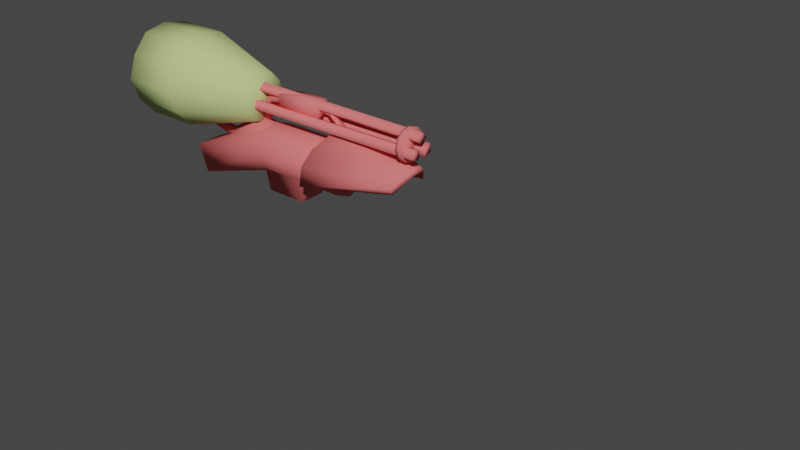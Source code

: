 # Source: h_needle_rifle.blend  (saved by Blender 3.3.6; exported with 4.5.12 LTS)
import bpy
from mathutils import Matrix  # noqa: F401  (used for matrix-valued properties, if any)

bpy.ops.wm.read_factory_settings(use_empty=True)
scene = bpy.context.scene
scene.name = 'Scene'

# ---- collections
col_collection = bpy.data.collections.new('Collection'); scene.collection.children.link(col_collection)

# ---- materials (node trees are filled in below, after node groups)
mat_material__9 = bpy.data.materials.new('material #9')
mat_material__9.use_transparent_shadow = False
mat_material__9.diffuse_color = (0.7929, 0.1735, 0.1716, 1.0)
mat_none = bpy.data.materials.new('<none>')
mat_none.use_transparent_shadow = False
mat_none.diffuse_color = (0.5279, 0.6447, 0.2528, 1.0)

# ---- material node trees

# ---- world
world_world = bpy.data.worlds.new('World'); scene.world = world_world
world_world.use_nodes = True; world_world.node_tree.nodes.clear()
_N = world_world.node_tree.nodes; _L = world_world.node_tree.links
n0 = _N.new('ShaderNodeOutputWorld'); n0.name = 'World Output'; n0.location = (300, 300)
n1 = _N.new('ShaderNodeBackground'); n1.name = 'Background'; n1.location = (10, 300)
n1.inputs[0].default_value = (0.05088, 0.05088, 0.05088, 1.0)
_L.new(n1.outputs[0], n0.inputs[0])
n0.is_active_output = True
world_world.color = (0.05088, 0.05088, 0.05088)
world_world.use_sun_shadow = False
world_world.sun_shadow_jitter_overblur = 0.0

# ---- meshes
me_gun__superhigh = bpy.data.meshes.new('gun  superhigh')
me_gun__superhigh.from_pydata([(0.3403, -0.625, 2.848), (-0.7272, -0.625, 1.868), (1.729, -0.625, 2.287), (-0.4087, -0.625, 1.089), (-0.7272, 0.625, 1.868), (0.3403, 0.625, 2.848), (1.729, 0.625, 2.287), (-0.4087, 0.625, 1.089), (-0.864, -0.625, -2.779), (-1.709, -0.625, -2.361), (-1.709, 0.625, -2.361), (-0.864, 0.625, -2.779), (-1.729, -0.625, -0.8321), (-1.729, 0.625, -0.8321), (0.2773, -0.625, -2.848), (1.452, -0.625, 0.2373), (0.2773, 0.625, -2.848), (1.452, 0.625, 0.2373), (5.673, 1.35, -3.363), (5.673, 0.9546, -2.17), (8.74, 0.7955, -2.493), (8.74, -1e-06, -2.164), (5.673, 0.0, -1.676), (8.74, -0.7955, -2.493), (5.673, -0.9546, -2.17), (2.574, 1e-06, -3.492), (5.673, -1.35, -3.363), (1.768, -0.5477, -4.666), (1.768, 0.5477, -4.666), (-0.4074, -1.289, -8.327), (-0.4074, 1.289, -8.327), (7.497, 0.0, -6.341), (-1.322, 1.289, -5.837), (-1.322, -1.289, -5.837), (7.497, 0.0, -1.841), (7.497, -2.25, -4.091), (15.8, -1.591, -5.682), (15.8, -2.25, -4.091), (7.497, -1.591, -5.682), (15.8, -1e-06, -6.341), (15.8, 1.591, -5.682), (7.497, 1.591, -5.682), (15.8, 2.25, -4.091), (7.497, 2.25, -4.091), (15.8, 1.591, -2.5), (7.497, 1.591, -2.5), (15.8, -1e-06, -1.841), (15.8, -1.591, -2.5), (7.497, -1.591, -2.5), (16.13, -3e-06, -4.091), (13.23, 3.266, -5.068), (13.21, 2.945, -3.427), (21.84, 2.062, -3.128), (21.94, 1.905, -3.658), (13.65, 2.062, -2.049), (20.95, 1.443, -1.822), (14.55, 0.425, -0.8324), (16.95, 0.425, -0.8324), (13.23, -3.266, -5.068), (21.94, -1.905, -3.658), (21.84, -2.062, -3.128), (13.21, -2.945, -3.427), (20.95, -1.443, -1.822), (13.65, -2.062, -2.049), (16.95, -0.425, -0.8324), (14.55, -0.425, -0.8324), (22.86, -0.5, -2.29), (22.85, 0.5, -1.867), (22.85, -0.5, -1.867), (20.87, 0.0, -1.36), (22.86, 0.5, -2.29), (2.708, 1e-06, -3.55), (2.517, 0.3125, -4.532), (-0.3766, 0.3125, -3.843), (0.4242, -1e-06, -3.389), (-0.3766, -0.3125, -3.843), (2.517, -0.3125, -4.532), (-1.338, 0.3125, -2.344), (-0.3799, -1e-06, -2.34), (-1.338, -0.3125, -2.344), (11.83, -1.613, -7.503), (13.07, -1.613, -3.936), (7.126, -1.613, -3.936), (8.072, -1.613, -7.503), (11.83, 0.81, -7.503), (8.072, 0.81, -7.503), (7.126, 0.81, -3.936), (13.07, 0.81, -3.936), (11.7, 1e-06, 0.2004), (11.88, 0.3125, 1.184), (14.25, 0.3125, 0.5847), (13.46, -1e-06, 0.1242), (14.25, -0.3125, 0.5847), (11.88, -0.3125, 1.184), (15.76, 0.3125, -0.9703), (14.8, -1e-06, -0.9829), (15.76, -0.3125, -0.9703), (8.512, -0.625, 0.2704), (8.633, -0.625, 1.051), (8.633, 0.625, 1.051), (8.512, 0.625, 0.2704), (10.82, -0.625, 1.304), (10.82, 0.625, 1.304), (12.94, -0.625, 1.314), (12.94, 0.625, 1.314), (8.819, -0.625, -0.4648), (11.03, -0.625, -0.5459), (12.96, -0.625, -0.06464), (8.819, 0.625, -0.4648), (11.03, 0.625, -0.5459), (12.96, 0.625, -0.06464), (10.95, -1e-06, 0.05086), (10.89, -0.3125, 1.041), (6.801, -0.3125, 0.279), (7.385, 1e-06, -0.3016), (6.801, 0.3125, 0.279), (10.89, 0.3125, 1.041), (5.969, -0.3125, -2.046), (6.891, 1e-06, -2.394), (5.969, 0.3125, -2.046)], [], [(0, 1, 3), (3, 2, 0), (4, 5, 6), (6, 7, 4), (8, 9, 10), (10, 11, 8), (9, 12, 13), (13, 10, 9), (12, 3, 7), (7, 13, 12), (0, 2, 6), (6, 5, 0), (3, 1, 4), (4, 7, 3), (9, 8, 14), (14, 12, 9), (12, 14, 15), (15, 3, 12), (2, 3, 15), (11, 10, 13), (13, 16, 11), (16, 13, 7), (7, 17, 16), (7, 6, 17), (14, 16, 17), (17, 15, 14), (6, 2, 15), (6, 15, 17), (0, 5, 4), (4, 1, 0), (16, 14, 8), (8, 11, 16), (18, 19, 20), (19, 21, 20), (19, 22, 21), (22, 23, 21), (22, 24, 23), (25, 22, 19), (25, 24, 22), (26, 24, 27), (25, 19, 28), (19, 18, 28), (24, 25, 27), (28, 27, 25), (24, 26, 23), (29, 30, 31), (32, 33, 34), (35, 38, 36), (36, 37, 35), (38, 31, 39), (39, 36, 38), (31, 41, 40), (40, 39, 31), (41, 43, 42), (42, 40, 41), (43, 45, 44), (44, 42, 43), (45, 34, 46), (46, 44, 45), (34, 48, 47), (47, 46, 34), (48, 35, 37), (37, 47, 48), (37, 36, 49), (36, 39, 49), (39, 40, 49), (40, 42, 49), (42, 44, 49), (44, 46, 49), (46, 47, 49), (47, 37, 49), (29, 31, 38), (30, 41, 31), (43, 41, 30), (32, 34, 45), (33, 48, 34), (35, 48, 33), (32, 45, 43), (32, 43, 30), (35, 33, 29), (38, 35, 29), (33, 32, 30), (30, 29, 33), (50, 51, 52), (52, 53, 50), (51, 54, 55), (55, 52, 51), (54, 56, 57), (57, 55, 54), (58, 59, 60), (60, 61, 58), (61, 60, 62), (62, 63, 61), (63, 62, 64), (64, 65, 63), (50, 66, 58), (59, 58, 66), (67, 68, 66), (60, 66, 68), (55, 69, 67), (62, 68, 69), (55, 57, 69), (64, 69, 57), (57, 56, 65), (65, 64, 57), (56, 54, 63), (63, 65, 56), (54, 51, 61), (61, 63, 54), (51, 50, 58), (58, 61, 51), (52, 55, 67), (64, 62, 69), (53, 52, 70), (62, 60, 68), (50, 70, 66), (66, 60, 59), (52, 67, 70), (67, 69, 68), (70, 67, 66), (50, 53, 70), (71, 72, 73), (73, 74, 71), (71, 74, 75), (75, 76, 71), (73, 72, 76), (76, 75, 73), (74, 73, 77), (77, 78, 74), (75, 74, 78), (78, 79, 75), (73, 75, 79), (79, 77, 73), (80, 81, 82), (82, 83, 80), (84, 85, 86), (86, 87, 84), (80, 83, 85), (85, 84, 80), (83, 82, 86), (86, 85, 83), (81, 80, 84), (84, 87, 81), (88, 89, 90), (90, 91, 88), (88, 91, 92), (92, 93, 88), (90, 89, 93), (93, 92, 90), (91, 90, 94), (94, 95, 91), (92, 91, 95), (95, 96, 92), (90, 92, 96), (96, 94, 90), (97, 98, 99), (99, 100, 97), (98, 101, 102), (102, 99, 98), (101, 103, 104), (104, 102, 101), (98, 97, 105), (105, 101, 98), (101, 106, 107), (107, 103, 101), (101, 105, 106), (100, 99, 102), (102, 108, 100), (108, 102, 104), (104, 109, 108), (104, 110, 109), (105, 108, 109), (109, 106, 105), (110, 107, 106), (110, 106, 109), (108, 105, 97), (97, 100, 108), (104, 103, 107), (107, 110, 104), (111, 112, 113), (113, 114, 111), (111, 114, 115), (115, 116, 111), (113, 112, 116), (116, 115, 113), (114, 113, 117), (117, 118, 114), (115, 114, 118), (118, 119, 115), (113, 115, 119), (119, 117, 113)])
me_gun__superhigh.polygons.foreach_set('use_smooth', [True] * 191)
_uv = me_gun__superhigh.uv_layers.new(name='UVMap_0')
_uv.uv.foreach_set('vector', [0.0, 0.0, 0.0, 0.0, 0.0, 0.0, 0.0, 0.0, 0.0, 0.0, 0.0, 0.0, 0.0, 0.0, 0.0, 0.0, 0.0, 0.0, 0.0, 0.0, 0.0, 0.0, 0.0, 0.0, 0.0, 0.0, 0.0, 0.0, 0.0, 0.0, 0.0, 0.0, 0.0, 0.0, 0.0, 0.0, 0.0, 0.0, 0.0, 0.0, 0.0, 0.0, 0.0, 0.0, 0.0, 0.0, 0.0, 0.0, 0.0, 0.0, 0.0, 0.0, 0.0, 0.0, 0.0, 0.0, 0.0, 0.0, 0.0, 0.0, 0.0, 0.0, 0.0, 0.0, 0.0, 0.0, 0.0, 0.0, 0.0, 0.0, 0.0, 0.0, 0.0, 0.0, 0.0, 0.0, 0.0, 0.0, 0.0, 0.0, 0.0, 0.0, 0.0, 0.0, 0.0, 0.0, 0.0, 0.0, 0.0, 0.0, 0.0, 0.0, 0.0, 0.0, 0.0, 0.0, 0.0, 0.0, 0.0, 0.0, 0.0, 0.0, 0.0, 0.0, 0.0, 0.0, 0.0, 0.0, 0.0, 0.0, 0.0, 0.0, 0.0, 0.0, 0.0, 0.0, 0.0, 0.0, 0.0, 0.0, 0.0, 0.0, 0.0, 0.0, 0.0, 0.0, 0.0, 0.0, 0.0, 0.0, 0.0, 0.0, 0.0, 0.0, 0.0, 0.0, 0.0, 0.0, 0.0, 0.0, 0.0, 0.0, 0.0, 0.0, 0.0, 0.0, 0.0, 0.0, 0.0, 0.0, 0.0, 0.0, 0.0, 0.0, 0.0, 0.0, 0.0, 0.0, 0.0, 0.0, 0.0, 0.0, 0.0, 0.0, 0.0, 0.0, 0.0, 0.0, 0.0, 0.0, 0.0, 0.0, 0.0, 0.0, 0.0, 0.0, 0.0, 0.0, 0.0, 0.0, 0.0, 0.0, 0.0, 0.0, 0.0, 0.0, 0.0, 0.0, 0.0, 0.0, 0.0, 0.0, 0.0, 0.0, 0.0, 0.0, 0.0, 0.0, 0.0, 0.0, 0.0, 0.0, 0.0, 0.0, 0.0, 0.0, 0.0, 0.0, 0.0, 0.0, 0.0, 0.0, 0.0, 0.0, 0.0, 0.0, 0.0, 0.0, 0.0, 0.0, 0.0, 0.0, 0.0, 0.0, 0.0, 0.0, 0.0, 0.0, 0.0, 0.0, 0.0, 0.0, 0.0, 0.0, 0.0, 0.0, 0.0, 0.0, 0.0, 0.0, 0.0, 0.0, 0.0, 0.0, 0.0, 0.0, 0.0, 0.0, 0.0, 0.0, 0.0, 0.0, 0.0, 0.0, 0.0, 0.0, 0.0, 0.0, 0.0, 0.0, 0.0, 0.0, 0.0, 0.0, 0.0, 0.0, 0.0, 0.0, 0.0, 0.0, 0.0, 0.0, 0.0, 0.0, 0.0, 0.0, 0.0, 0.0, 0.0, 0.0, 0.0, 0.0, 0.0, 0.0, 0.0, 0.0, 0.0, 0.0, 0.0, 0.0, 0.0, 0.0, 0.0, 0.0, 0.0, 0.0, 0.0, 0.0, 0.0, 0.0, 0.0, 0.0, 0.0, 0.0, 0.0, 0.0, 0.0, 0.0, 0.0, 0.0, 0.0, 0.0, 0.0, 0.0, 0.0, 0.0, 0.0, 0.0, 0.0, 0.0, 0.0, 0.0, 0.0, 0.0, 0.0, 0.0, 0.0, 0.0, 0.0, 0.0, 0.0, 0.0, 0.0, 0.0, 0.0, 0.0, 0.0, 0.0, 0.0, 0.0, 0.0, 0.0, 0.0, 0.0, 0.0, 0.0, 0.0, 0.0, 0.0, 0.0, 0.0, 0.0, 0.0, 0.0, 0.0, 0.0, 0.0, 0.0, 0.0, 0.0, 0.0, 0.0, 0.0, 0.0, 0.0, 0.0, 0.0, 0.0, 0.0, 0.0, 0.0, 0.0, 0.0, 0.0, 0.0, 0.0, 0.0, 0.0, 0.0, 0.0, 0.0, 0.0, 0.0, 0.0, 0.0, 0.0, 0.0, 0.0, 0.0, 0.0, 0.0, 0.0, 0.0, 0.0, 0.0, 0.0, 0.0, 0.0, 0.0, 0.0, 0.0, 0.0, 0.0, 0.0, 0.0, 0.0, 0.0, 0.0, 0.0, 0.0, 0.0, 0.0, 0.0, 0.0, 0.0, 0.0, 0.0, 0.0, 0.0, 0.0, 0.0, 0.0, 0.0, 0.0, 0.0, 0.0, 0.0, 0.0, 0.0, 0.0, 0.0, 0.0, 0.0, 0.0, 0.0, 0.0, 0.0, 0.0, 0.0, 0.0, 0.0, 0.0, 0.0, 0.0, 0.0, 0.0, 0.0, 0.0, 0.0, 0.0, 0.0, 0.0, 0.0, 0.0, 0.0, 0.0, 0.0, 0.0, 0.0, 0.0, 0.0, 0.0, 0.0, 0.0, 0.0, 0.0, 0.0, 0.0, 0.0, 0.0, 0.0, 0.0, 0.0, 0.0, 0.0, 0.0, 0.0, 0.0, 0.0, 0.0, 0.0, 0.0, 0.0, 0.0, 0.0, 0.0, 0.0, 0.0, 0.0, 0.0, 0.0, 0.0, 0.0, 0.0, 0.0, 0.0, 0.0, 0.0, 0.0, 0.0, 0.0, 0.0, 0.0, 0.0, 0.0, 0.0, 0.0, 0.0, 0.0, 0.0, 0.0, 0.0, 0.0, 0.0, 0.0, 0.0, 0.0, 0.0, 0.0, 0.0, 0.0, 0.0, 0.0, 0.0, 0.0, 0.0, 0.0, 0.0, 0.0, 0.0, 0.0, 0.0, 0.0, 0.0, 0.0, 0.0, 0.0, 0.0, 0.0, 0.0, 0.0, 0.0, 0.0, 0.0, 0.0, 0.0, 0.0, 0.0, 0.0, 0.0, 0.0, 0.0, 0.0, 0.0, 0.0, 0.0, 0.0, 0.0, 0.0, 0.0, 0.0, 0.0, 0.0, 0.0, 0.0, 0.0, 0.0, 0.0, 0.0, 0.0, 0.0, 0.0, 0.0, 0.0, 0.0, 0.0, 0.0, 0.0, 0.0, 0.0, 0.0, 0.0, 0.0, 0.0, 0.0, 0.0, 0.0, 0.0, 0.0, 0.0, 0.0, 0.0, 0.0, 0.0, 0.0, 0.0, 0.0, 0.0, 0.0, 0.0, 0.0, 0.0, 0.0, 0.0, 0.0, 0.0, 0.0, 0.0, 0.0, 0.0, 0.0, 0.0, 0.0, 0.0, 0.0, 0.0, 0.0, 0.0, 0.0, 0.0, 0.0, 0.0, 0.0, 0.0, 0.0, 0.0, 0.0, 0.0, 0.0, 0.0, 0.0, 0.0, 0.0, 0.0, 0.0, 0.0, 0.0, 0.0, 0.0, 0.0, 0.0, 0.0, 0.0, 0.0, 0.0, 0.0, 0.0, 0.0, 0.0, 0.0, 0.0, 0.0, 0.0, 0.0, 0.0, 0.0, 0.0, 0.0, 0.0, 0.0, 0.0, 0.0, 0.0, 0.0, 0.0, 0.0, 0.0, 0.0, 0.0, 0.0, 0.0, 0.0, 0.0, 0.0, 0.0, 0.0, 0.0, 0.0, 0.0, 0.0, 0.0, 0.0, 0.0, 0.0, 0.0, 0.0, 0.0, 0.0, 0.0, 0.0, 0.0, 0.0, 0.0, 0.0, 0.0, 0.0, 0.0, 0.0, 0.0, 0.0, 0.0, 0.0, 0.0, 0.0, 0.0, 0.0, 0.0, 0.0, 0.0, 0.0, 0.0, 0.0, 0.0, 0.0, 0.0, 0.0, 0.0, 0.0, 0.0, 0.0, 0.0, 0.0, 0.0, 0.0, 0.0, 0.0, 0.0, 0.0, 0.0, 0.0, 0.0, 0.0, 0.0, 0.0, 0.0, 0.0, 0.0, 0.0, 0.0, 0.0, 0.0, 0.0, 0.0, 0.0, 0.0, 0.0, 0.0, 0.0, 0.0, 0.0, 0.0, 0.0, 0.0, 0.0, 0.0, 0.0, 0.0, 0.0, 0.0, 0.0, 0.0, 0.0, 0.0, 0.0, 0.0, 0.0, 0.0, 0.0, 0.0, 0.0, 0.0, 0.0, 0.0, 0.0, 0.0, 0.0, 0.0, 0.0, 0.0, 0.0, 0.0, 0.0, 0.0, 0.0, 0.0, 0.0, 0.0, 0.0, 0.0, 0.0, 0.0, 0.0, 0.0, 0.0, 0.0, 0.0, 0.0, 0.0, 0.0, 0.0, 0.0, 0.0, 0.0, 0.0, 0.0, 0.0, 0.0, 0.0, 0.0, 0.0, 0.0, 0.0, 0.0, 0.0, 0.0, 0.0, 0.0, 0.0, 0.0, 0.0, 0.0, 0.0, 0.0, 0.0, 0.0, 0.0, 0.0, 0.0, 0.0, 0.0, 0.0, 0.0, 0.0, 0.0, 0.0, 0.0, 0.0, 0.0, 0.0, 0.0, 0.0, 0.0, 0.0, 0.0, 0.0, 0.0, 0.0, 0.0, 0.0, 0.0, 0.0, 0.0, 0.0, 0.0, 0.0, 0.0, 0.0, 0.0, 0.0, 0.0, 0.0, 0.0, 0.0, 0.0, 0.0, 0.0, 0.0, 0.0, 0.0, 0.0, 0.0, 0.0, 0.0, 0.0, 0.0, 0.0, 0.0, 0.0, 0.0, 0.0, 0.0, 0.0, 0.0, 0.0, 0.0, 0.0, 0.0, 0.0, 0.0, 0.0, 0.0, 0.0, 0.0, 0.0, 0.0, 0.0, 0.0, 0.0, 0.0, 0.0, 0.0, 0.0, 0.0, 0.0, 0.0, 0.0, 0.0, 0.0, 0.0, 0.0, 0.0, 0.0, 0.0, 0.0, 0.0, 0.0, 0.0, 0.0, 0.0, 0.0, 0.0, 0.0, 0.0, 0.0, 0.0, 0.0, 0.0, 0.0, 0.0, 0.0, 0.0, 0.0, 0.0, 0.0, 0.0, 0.0, 0.0, 0.0, 0.0, 0.0, 0.0, 0.0, 0.0, 0.0, 0.0, 0.0, 0.0, 0.0, 0.0, 0.0, 0.0, 0.0, 0.0, 0.0, 0.0, 0.0, 0.0, 0.0, 0.0, 0.0, 0.0, 0.0, 0.0, 0.0, 0.0, 0.0, 0.0, 0.0, 0.0, 0.0, 0.0, 0.0, 0.0, 0.0, 0.0, 0.0, 0.0, 0.0, 0.0, 0.0, 0.0, 0.0, 0.0, 0.0, 0.0, 0.0, 0.0, 0.0, 0.0, 0.0, 0.0, 0.0, 0.0, 0.0, 0.0, 0.0, 0.0, 0.0, 0.0, 0.0, 0.0, 0.0, 0.0, 0.0, 0.0, 0.0, 0.0, 0.0, 0.0, 0.0, 0.0, 0.0, 0.0, 0.0, 0.0, 0.0, 0.0, 0.0, 0.0, 0.0, 0.0, 0.0, 0.0, 0.0, 0.0, 0.0, 0.0, 0.0, 0.0, 0.0, 0.0, 0.0, 0.0, 0.0, 0.0, 0.0, 0.0, 0.0, 0.0, 0.0, 0.0, 0.0, 0.0, 0.0, 0.0, 0.0, 0.0, 0.0, 0.0, 0.0, 0.0, 0.0, 0.0, 0.0, 0.0, 0.0, 0.0, 0.0, 0.0, 0.0, 0.0, 0.0, 0.0, 0.0, 0.0, 0.0, 0.0, 0.0, 0.0, 0.0, 0.0, 0.0, 0.0, 0.0, 0.0, 0.0, 0.0, 0.0, 0.0, 0.0, 0.0, 0.0, 0.0, 0.0, 0.0, 0.0, 0.0, 0.0, 0.0, 0.0, 0.0, 0.0, 0.0, 0.0, 0.0, 0.0, 0.0, 0.0, 0.0, 0.0, 0.0, 0.0, 0.0, 0.0, 0.0, 0.0, 0.0, 0.0, 0.0, 0.0, 0.0, 0.0, 0.0, 0.0, 0.0, 0.0, 0.0, 0.0, 0.0, 0.0, 0.0, 0.0, 0.0, 0.0, 0.0, 0.0, 0.0, 0.0, 0.0, 0.0, 0.0, 0.0, 0.0, 0.0, 0.0, 0.0, 0.0, 0.0, 0.0, 0.0, 0.0, 0.0, 0.0, 0.0, 0.0, 0.0])
me_gun__superhigh.materials.append(mat_material__9)
me_gun__superhigh.update()
me_barrel__superhigh = bpy.data.meshes.new('barrel  superhigh')
me_barrel__superhigh.from_pydata([(-8.022, -1.044, 0.9864), (-4.071, -1e-06, 0.4302), (-4.068, -0.5897, 0.9409), (-8.028, 0.0, 0.08202), (-4.068, 0.5897, 0.9409), (-8.022, 1.044, 0.9864), (-4.064, -1e-06, 1.452), (-8.016, 0.5222, 1.891), (-8.016, -0.5222, 1.891), (23.27, -2e-06, 0.2943), (23.27, -0.5897, 0.805), (23.27, 0.5897, 0.805), (23.27, -3e-06, 1.316), (-8.022, 1.369, 0.4183), (-4.071, 0.3654, -0.208), (-4.068, 1.103, 0.04732), (-8.028, 0.06388, -0.03395), (-4.068, 0.5128, -0.9741), (-8.022, 0.3249, -1.391), (-4.064, 1.25, -0.7187), (-8.016, 1.369, -1.391), (-8.016, 1.891, -0.4862), (23.27, 0.2477, -0.1401), (23.27, 0.9849, 0.1153), (23.27, 0.3952, -0.9062), (23.27, 1.132, -0.6508), (-8.022, -0.3172, -1.391), (-4.071, -0.3577, -0.208), (-4.068, -0.5051, -0.9741), (-8.028, -0.05613, -0.03395), (-4.068, -1.095, 0.04732), (-8.022, -1.362, 0.4183), (-4.064, -1.242, -0.7187), (-8.016, -1.884, -0.4862), (-8.016, -1.362, -1.391), (23.27, -0.24, -0.1401), (23.27, -0.3874, -0.9062), (23.27, -0.9771, 0.1153), (23.27, -1.125, -0.6508), (21.82, 1.251, 0.7221), (21.82, 0.0, 1.444), (21.82, 0.7221, 1.251), (21.82, -0.7221, 1.251), (21.82, -1.251, 0.7221), (21.82, -1.444, 0.0), (21.82, -1.251, -0.7221), (21.82, -0.7221, -1.251), (21.82, 0.0, -1.444), (21.82, 0.7221, -1.251), (21.82, 1.251, -0.7221), (21.82, 1.444, 0.0), (22.32, 1.251, 0.7221), (22.32, 1.444, 0.0), (22.32, 0.7221, 1.251), (22.32, 0.0, 1.444), (22.32, -0.7221, 1.251), (22.32, -1.251, 0.7221), (22.32, -1.444, 0.0), (22.32, -1.251, -0.7221), (22.32, -0.7221, -1.251), (22.32, 0.0, -1.444), (22.32, 0.7221, -1.251), (22.32, 1.251, -0.7221), (2.04, 1.31, 0.7563), (2.04, 0.0, 1.513), (2.04, 0.7563, 1.31), (2.04, -0.7563, 1.31), (2.04, -1.31, 0.7563), (2.04, -1.513, 0.0), (2.04, -1.31, -0.7563), (2.04, -0.7563, -1.31), (2.04, 0.0, -1.513), (2.04, 0.7563, -1.31), (2.04, 1.31, -0.7563), (2.04, 1.513, 0.0), (2.54, 1.31, 0.7563), (2.54, 1.513, 0.0), (2.54, 0.7563, 1.31), (2.54, 0.0, 1.513), (2.54, -0.7563, 1.31), (2.54, -1.31, 0.7563), (2.54, -1.513, 0.0), (2.54, -1.31, -0.7563), (2.54, -0.7563, -1.31), (2.54, 0.0, -1.513), (2.54, 0.7563, -1.31), (2.54, 1.31, -0.7563)], [], [(0, 3, 1), (1, 2, 0), (3, 5, 4), (4, 1, 3), (5, 6, 4), (5, 7, 6), (7, 8, 6), (8, 2, 6), (8, 0, 2), (2, 1, 9), (9, 10, 2), (1, 4, 11), (11, 9, 1), (4, 6, 12), (12, 11, 4), (6, 2, 10), (10, 12, 6), (13, 16, 14), (14, 15, 13), (16, 18, 17), (17, 14, 16), (18, 19, 17), (18, 20, 19), (20, 21, 19), (21, 15, 19), (21, 13, 15), (15, 14, 22), (22, 23, 15), (14, 17, 24), (24, 22, 14), (17, 19, 25), (25, 24, 17), (19, 15, 23), (23, 25, 19), (26, 29, 27), (27, 28, 26), (29, 31, 30), (30, 27, 29), (31, 32, 30), (31, 33, 32), (33, 34, 32), (34, 28, 32), (34, 26, 28), (28, 27, 35), (35, 36, 28), (27, 30, 37), (37, 35, 27), (30, 32, 38), (38, 37, 30), (32, 28, 36), (36, 38, 32), (23, 22, 24), (24, 25, 23), (35, 37, 38), (38, 36, 35), (12, 10, 9), (9, 11, 12), (39, 42, 40), (40, 41, 39), (39, 44, 43), (43, 42, 39), (39, 46, 45), (45, 44, 39), (39, 48, 47), (47, 46, 39), (39, 50, 49), (49, 48, 39), (50, 39, 51), (51, 52, 50), (39, 41, 53), (53, 51, 39), (41, 40, 54), (54, 53, 41), (40, 42, 55), (55, 54, 40), (42, 43, 56), (56, 55, 42), (43, 44, 57), (57, 56, 43), (44, 45, 58), (58, 57, 44), (45, 46, 59), (59, 58, 45), (46, 47, 60), (60, 59, 46), (47, 48, 61), (61, 60, 47), (48, 49, 62), (62, 61, 48), (49, 50, 52), (52, 62, 49), (52, 51, 53), (53, 54, 52), (52, 54, 55), (55, 56, 52), (52, 56, 57), (57, 58, 52), (52, 58, 59), (59, 60, 52), (52, 60, 61), (61, 62, 52), (63, 66, 64), (64, 65, 63), (63, 68, 67), (67, 66, 63), (63, 70, 69), (69, 68, 63), (63, 72, 71), (71, 70, 63), (63, 74, 73), (73, 72, 63), (74, 63, 75), (75, 76, 74), (63, 65, 77), (77, 75, 63), (65, 64, 78), (78, 77, 65), (64, 66, 79), (79, 78, 64), (66, 67, 80), (80, 79, 66), (67, 68, 81), (81, 80, 67), (68, 69, 82), (82, 81, 68), (69, 70, 83), (83, 82, 69), (70, 71, 84), (84, 83, 70), (71, 72, 85), (85, 84, 71), (72, 73, 86), (86, 85, 72), (73, 74, 76), (76, 86, 73), (76, 75, 77), (77, 78, 76), (76, 78, 79), (79, 80, 76), (76, 80, 81), (81, 82, 76), (76, 82, 83), (83, 84, 76), (76, 84, 85), (85, 86, 76)])
me_barrel__superhigh.polygons.foreach_set('use_smooth', [True] * 145)
_uv = me_barrel__superhigh.uv_layers.new(name='UVMap_0')
_uv.uv.foreach_set('vector', [0.0, 0.0, 0.0, 0.0, 0.0, 0.0, 0.0, 0.0, 0.0, 0.0, 0.0, 0.0, 0.0, 0.0, 0.0, 0.0, 0.0, 0.0, 0.0, 0.0, 0.0, 0.0, 0.0, 0.0, 0.0, 0.0, 0.0, 0.0, 0.0, 0.0, 0.0, 0.0, 0.0, 0.0, 0.0, 0.0, 0.0, 0.0, 0.0, 0.0, 0.0, 0.0, 0.0, 0.0, 0.0, 0.0, 0.0, 0.0, 0.0, 0.0, 0.0, 0.0, 0.0, 0.0, 0.0, 0.0, 0.0, 0.0, 0.0, 0.0, 0.0, 0.0, 0.0, 0.0, 0.0, 0.0, 0.0, 0.0, 0.0, 0.0, 0.0, 0.0, 0.0, 0.0, 0.0, 0.0, 0.0, 0.0, 0.0, 0.0, 0.0, 0.0, 0.0, 0.0, 0.0, 0.0, 0.0, 0.0, 0.0, 0.0, 0.0, 0.0, 0.0, 0.0, 0.0, 0.0, 0.0, 0.0, 0.0, 0.0, 0.0, 0.0, 0.0, 0.0, 0.0, 0.0, 0.0, 0.0, 0.0, 0.0, 0.0, 0.0, 0.0, 0.0, 0.0, 0.0, 0.0, 0.0, 0.0, 0.0, 0.0, 0.0, 0.0, 0.0, 0.0, 0.0, 0.0, 0.0, 0.0, 0.0, 0.0, 0.0, 0.0, 0.0, 0.0, 0.0, 0.0, 0.0, 0.0, 0.0, 0.0, 0.0, 0.0, 0.0, 0.0, 0.0, 0.0, 0.0, 0.0, 0.0, 0.0, 0.0, 0.0, 0.0, 0.0, 0.0, 0.0, 0.0, 0.0, 0.0, 0.0, 0.0, 0.0, 0.0, 0.0, 0.0, 0.0, 0.0, 0.0, 0.0, 0.0, 0.0, 0.0, 0.0, 0.0, 0.0, 0.0, 0.0, 0.0, 0.0, 0.0, 0.0, 0.0, 0.0, 0.0, 0.0, 0.0, 0.0, 0.0, 0.0, 0.0, 0.0, 0.0, 0.0, 0.0, 0.0, 0.0, 0.0, 0.0, 0.0, 0.0, 0.0, 0.0, 0.0, 0.0, 0.0, 0.0, 0.0, 0.0, 0.0, 0.0, 0.0, 0.0, 0.0, 0.0, 0.0, 0.0, 0.0, 0.0, 0.0, 0.0, 0.0, 0.0, 0.0, 0.0, 0.0, 0.0, 0.0, 0.0, 0.0, 0.0, 0.0, 0.0, 0.0, 0.0, 0.0, 0.0, 0.0, 0.0, 0.0, 0.0, 0.0, 0.0, 0.0, 0.0, 0.0, 0.0, 0.0, 0.0, 0.0, 0.0, 0.0, 0.0, 0.0, 0.0, 0.0, 0.0, 0.0, 0.0, 0.0, 0.0, 0.0, 0.0, 0.0, 0.0, 0.0, 0.0, 0.0, 0.0, 0.0, 0.0, 0.0, 0.0, 0.0, 0.0, 0.0, 0.0, 0.0, 0.0, 0.0, 0.0, 0.0, 0.0, 0.0, 0.0, 0.0, 0.0, 0.0, 0.0, 0.0, 0.0, 0.0, 0.0, 0.0, 0.0, 0.0, 0.0, 0.0, 0.0, 0.0, 0.0, 0.0, 0.0, 0.0, 0.0, 0.0, 0.0, 0.0, 0.0, 0.0, 0.0, 0.0, 0.0, 0.0, 0.0, 0.0, 0.0, 0.0, 0.0, 0.0, 0.0, 0.0, 0.0, 0.0, 0.0, 0.0, 0.0, 0.0, 0.0, 0.0, 0.0, 0.0, 0.0, 0.0, 0.0, 0.0, 0.0, 0.0, 0.0, 0.0, 0.0, 0.0, 0.0, 0.0, 0.0, 0.0, 0.0, 0.0, 0.0, 0.0, 0.0, 0.0, 0.0, 0.0, 0.0, 0.0, 0.0, 0.0, 0.0, 0.0, 0.0, 0.0, 0.0, 0.0, 0.0, 0.0, 0.0, 0.0, 0.0, 0.0, 0.0, 0.0, 0.0, 0.0, 0.0, 0.0, 0.0, 0.0, 0.0, 0.0, 0.0, 0.0, 0.0, 0.0, 0.0, 0.0, 0.0, 0.0, 0.0, 0.0, 0.0, 0.0, 0.0, 0.0, 0.0, 0.0, 0.0, 0.0, 0.0, 0.0, 0.0, 0.0, 0.0, 0.0, 0.0, 0.0, 0.0, 0.0, 0.0, 0.0, 0.0, 0.0, 0.0, 0.0, 0.0, 0.0, 0.0, 0.0, 0.0, 0.0, 0.0, 0.0, 0.0, 0.0, 0.0, 0.0, 0.0, 0.0, 0.0, 0.0, 0.0, 0.0, 0.0, 0.0, 0.0, 0.0, 0.0, 0.0, 0.0, 0.0, 0.0, 0.0, 0.0, 0.0, 0.0, 0.0, 0.0, 0.0, 0.0, 0.0, 0.0, 0.0, 0.0, 0.0, 0.0, 0.0, 0.0, 0.0, 0.0, 0.0, 0.0, 0.0, 0.0, 0.0, 0.0, 0.0, 0.0, 0.0, 0.0, 0.0, 0.0, 0.0, 0.0, 0.0, 0.0, 0.0, 0.0, 0.0, 0.0, 0.0, 0.0, 0.0, 0.0, 0.0, 0.0, 0.0, 0.0, 0.0, 0.0, 0.0, 0.0, 0.0, 0.0, 0.0, 0.0, 0.0, 0.0, 0.0, 0.0, 0.0, 0.0, 0.0, 0.0, 0.0, 0.0, 0.0, 0.0, 0.0, 0.0, 0.0, 0.0, 0.0, 0.0, 0.0, 0.0, 0.0, 0.0, 0.0, 0.0, 0.0, 0.0, 0.0, 0.0, 0.0, 0.0, 0.0, 0.0, 0.0, 0.0, 0.0, 0.0, 0.0, 0.0, 0.0, 0.0, 0.0, 0.0, 0.0, 0.0, 0.0, 0.0, 0.0, 0.0, 0.0, 0.0, 0.0, 0.0, 0.0, 0.0, 0.0, 0.0, 0.0, 0.0, 0.0, 0.0, 0.0, 0.0, 0.0, 0.0, 0.0, 0.0, 0.0, 0.0, 0.0, 0.0, 0.0, 0.0, 0.0, 0.0, 0.0, 0.0, 0.0, 0.0, 0.0, 0.0, 0.0, 0.0, 0.0, 0.0, 0.0, 0.0, 0.0, 0.0, 0.0, 0.0, 0.0, 0.0, 0.0, 0.0, 0.0, 0.0, 0.0, 0.0, 0.0, 0.0, 0.0, 0.0, 0.0, 0.0, 0.0, 0.0, 0.0, 0.0, 0.0, 0.0, 0.0, 0.0, 0.0, 0.0, 0.0, 0.0, 0.0, 0.0, 0.0, 0.0, 0.0, 0.0, 0.0, 0.0, 0.0, 0.0, 0.0, 0.0, 0.0, 0.0, 0.0, 0.0, 0.0, 0.0, 0.0, 0.0, 0.0, 0.0, 0.0, 0.0, 0.0, 0.0, 0.0, 0.0, 0.0, 0.0, 0.0, 0.0, 0.0, 0.0, 0.0, 0.0, 0.0, 0.0, 0.0, 0.0, 0.0, 0.0, 0.0, 0.0, 0.0, 0.0, 0.0, 0.0, 0.0, 0.0, 0.0, 0.0, 0.0, 0.0, 0.0, 0.0, 0.0, 0.0, 0.0, 0.0, 0.0, 0.0, 0.0, 0.0, 0.0, 0.0, 0.0, 0.0, 0.0, 0.0, 0.0, 0.0, 0.0, 0.0, 0.0, 0.0, 0.0, 0.0, 0.0, 0.0, 0.0, 0.0, 0.0, 0.0, 0.0, 0.0, 0.0, 0.0, 0.0, 0.0, 0.0, 0.0, 0.0, 0.0, 0.0, 0.0, 0.0, 0.0, 0.0, 0.0, 0.0, 0.0, 0.0, 0.0, 0.0, 0.0, 0.0, 0.0, 0.0, 0.0, 0.0, 0.0, 0.0, 0.0, 0.0, 0.0, 0.0, 0.0, 0.0, 0.0, 0.0, 0.0, 0.0, 0.0, 0.0, 0.0, 0.0, 0.0, 0.0, 0.0, 0.0, 0.0, 0.0, 0.0, 0.0, 0.0, 0.0, 0.0, 0.0, 0.0, 0.0, 0.0, 0.0, 0.0, 0.0, 0.0, 0.0, 0.0, 0.0, 0.0, 0.0, 0.0, 0.0, 0.0, 0.0, 0.0, 0.0, 0.0, 0.0, 0.0, 0.0, 0.0, 0.0, 0.0, 0.0, 0.0, 0.0, 0.0, 0.0, 0.0, 0.0, 0.0, 0.0, 0.0, 0.0, 0.0, 0.0, 0.0, 0.0, 0.0, 0.0, 0.0, 0.0, 0.0, 0.0, 0.0, 0.0, 0.0, 0.0, 0.0, 0.0, 0.0, 0.0, 0.0, 0.0, 0.0, 0.0, 0.0, 0.0, 0.0, 0.0, 0.0, 0.0, 0.0, 0.0, 0.0, 0.0, 0.0, 0.0, 0.0, 0.0, 0.0, 0.0, 0.0, 0.0, 0.0, 0.0, 0.0, 0.0, 0.0, 0.0, 0.0, 0.0, 0.0, 0.0, 0.0, 0.0, 0.0, 0.0, 0.0, 0.0, 0.0, 0.0, 0.0, 0.0, 0.0, 0.0, 0.0, 0.0, 0.0, 0.0, 0.0, 0.0, 0.0, 0.0, 0.0, 0.0, 0.0, 0.0, 0.0, 0.0, 0.0, 0.0, 0.0, 0.0, 0.0, 0.0, 0.0, 0.0])
me_barrel__superhigh.materials.append(mat_material__9)
me_barrel__superhigh.update()
me_drum__superhigh = bpy.data.meshes.new('drum  superhigh')
me_drum__superhigh.from_pydata([(-6.24, 4.306, -1e-06), (-1.172, 3.589, 2.072), (-1.172, 4.306, -1e-06), (-6.24, 2.153, 3.729), (-1.172, -1e-06, 4.144), (-1.172, 2.153, 3.729), (-6.24, -2.153, 3.729), (-6.24, -3.589, 2.072), (-1.172, -3.589, 2.072), (-6.24, -4.306, 0.0), (-1.172, -3.589, -2.072), (-1.172, -4.306, 0.0), (-6.24, -2.153, -3.729), (-1.172, 1e-06, -4.144), (-1.172, -2.153, -3.729), (-6.24, 2.153, -3.729), (-6.24, 3.589, -2.072), (-1.172, 3.589, -2.072), (6.24, 1.794, 1.036), (6.24, 2.153, 0.0), (6.24, -1e-06, 2.072), (6.24, 1.077, 1.865), (-1.172, -2.153, 3.729), (6.24, -1.794, 1.036), (6.24, -1.794, -1.036), (6.24, -2.153, 0.0), (6.24, 1e-06, -2.072), (6.24, -1.077, -1.865), (-1.172, 2.153, -3.729), (6.24, 1.794, -1.036), (6.24, -1.077, 1.865), (6.24, 1.077, -1.865), (-6.24, 1e-06, -4.144), (-6.24, -1e-06, 4.144), (-6.24, -3.589, -2.072), (-6.24, 3.589, 2.072)], [], [(0, 35, 1), (1, 2, 0), (3, 33, 4), (4, 5, 3), (6, 7, 8), (8, 22, 6), (9, 34, 10), (10, 11, 9), (12, 32, 13), (13, 14, 12), (15, 16, 17), (17, 28, 15), (2, 1, 18), (18, 19, 2), (5, 4, 20), (20, 21, 5), (22, 8, 23), (23, 30, 22), (11, 10, 24), (24, 25, 11), (14, 13, 26), (26, 27, 14), (28, 17, 29), (29, 31, 28), (22, 4, 33), (33, 6, 22), (28, 13, 32), (32, 15, 28), (30, 20, 4), (4, 22, 30), (31, 26, 13), (13, 28, 31), (16, 15, 32), (32, 3, 16), (7, 9, 11), (11, 8, 7), (16, 0, 2), (2, 17, 16), (8, 11, 25), (25, 23, 8), (17, 2, 19), (19, 29, 17), (23, 27, 26), (26, 29, 23), (7, 6, 33), (33, 3, 7), (19, 18, 23), (23, 29, 19), (3, 34, 9), (9, 7, 3), (25, 24, 27), (27, 23, 25), (16, 3, 35), (35, 0, 16), (5, 1, 35), (35, 3, 5), (14, 10, 34), (34, 12, 14), (21, 18, 1), (1, 5, 21), (27, 24, 10), (10, 14, 27), (20, 23, 18), (18, 21, 20), (12, 34, 3), (3, 32, 12), (30, 23, 20), (31, 29, 26)])
me_drum__superhigh.polygons.foreach_set('use_smooth', [True] * 68)
_uv = me_drum__superhigh.uv_layers.new(name='UVMap_0')
_uv.uv.foreach_set('vector', [0.0, 0.0, 0.0, 0.0, 0.0, 0.0, 0.0, 0.0, 0.0, 0.0, 0.0, 0.0, 0.0, 0.0, 0.0, 0.0, 0.0, 0.0, 0.0, 0.0, 0.0, 0.0, 0.0, 0.0, 0.0, 0.0, 0.0, 0.0, 0.0, 0.0, 0.0, 0.0, 0.0, 0.0, 0.0, 0.0, 0.0, 0.0, 0.0, 0.0, 0.0, 0.0, 0.0, 0.0, 0.0, 0.0, 0.0, 0.0, 0.0, 0.0, 0.0, 0.0, 0.0, 0.0, 0.0, 0.0, 0.0, 0.0, 0.0, 0.0, 0.0, 0.0, 0.0, 0.0, 0.0, 0.0, 0.0, 0.0, 0.0, 0.0, 0.0, 0.0, 0.0, 0.0, 0.0, 0.0, 0.0, 0.0, 0.0, 0.0, 0.0, 0.0, 0.0, 0.0, 0.0, 0.0, 0.0, 0.0, 0.0, 0.0, 0.0, 0.0, 0.0, 0.0, 0.0, 0.0, 0.0, 0.0, 0.0, 0.0, 0.0, 0.0, 0.0, 0.0, 0.0, 0.0, 0.0, 0.0, 0.0, 0.0, 0.0, 0.0, 0.0, 0.0, 0.0, 0.0, 0.0, 0.0, 0.0, 0.0, 0.0, 0.0, 0.0, 0.0, 0.0, 0.0, 0.0, 0.0, 0.0, 0.0, 0.0, 0.0, 0.0, 0.0, 0.0, 0.0, 0.0, 0.0, 0.0, 0.0, 0.0, 0.0, 0.0, 0.0, 0.0, 0.0, 0.0, 0.0, 0.0, 0.0, 0.0, 0.0, 0.0, 0.0, 0.0, 0.0, 0.0, 0.0, 0.0, 0.0, 0.0, 0.0, 0.0, 0.0, 0.0, 0.0, 0.0, 0.0, 0.0, 0.0, 0.0, 0.0, 0.0, 0.0, 0.0, 0.0, 0.0, 0.0, 0.0, 0.0, 0.0, 0.0, 0.0, 0.0, 0.0, 0.0, 0.0, 0.0, 0.0, 0.0, 0.0, 0.0, 0.0, 0.0, 0.0, 0.0, 0.0, 0.0, 0.0, 0.0, 0.0, 0.0, 0.0, 0.0, 0.0, 0.0, 0.0, 0.0, 0.0, 0.0, 0.0, 0.0, 0.0, 0.0, 0.0, 0.0, 0.0, 0.0, 0.0, 0.0, 0.0, 0.0, 0.0, 0.0, 0.0, 0.0, 0.0, 0.0, 0.0, 0.0, 0.0, 0.0, 0.0, 0.0, 0.0, 0.0, 0.0, 0.0, 0.0, 0.0, 0.0, 0.0, 0.0, 0.0, 0.0, 0.0, 0.0, 0.0, 0.0, 0.0, 0.0, 0.0, 0.0, 0.0, 0.0, 0.0, 0.0, 0.0, 0.0, 0.0, 0.0, 0.0, 0.0, 0.0, 0.0, 0.0, 0.0, 0.0, 0.0, 0.0, 0.0, 0.0, 0.0, 0.0, 0.0, 0.0, 0.0, 0.0, 0.0, 0.0, 0.0, 0.0, 0.0, 0.0, 0.0, 0.0, 0.0, 0.0, 0.0, 0.0, 0.0, 0.0, 0.0, 0.0, 0.0, 0.0, 0.0, 0.0, 0.0, 0.0, 0.0, 0.0, 0.0, 0.0, 0.0, 0.0, 0.0, 0.0, 0.0, 0.0, 0.0, 0.0, 0.0, 0.0, 0.0, 0.0, 0.0, 0.0, 0.0, 0.0, 0.0, 0.0, 0.0, 0.0, 0.0, 0.0, 0.0, 0.0, 0.0, 0.0, 0.0, 0.0, 0.0, 0.0, 0.0, 0.0, 0.0, 0.0, 0.0, 0.0, 0.0, 0.0, 0.0, 0.0, 0.0, 0.0, 0.0, 0.0, 0.0, 0.0, 0.0, 0.0, 0.0, 0.0, 0.0, 0.0, 0.0, 0.0, 0.0, 0.0, 0.0, 0.0, 0.0, 0.0, 0.0, 0.0, 0.0, 0.0, 0.0, 0.0, 0.0, 0.0, 0.0, 0.0, 0.0, 0.0, 0.0, 0.0, 0.0, 0.0, 0.0, 0.0, 0.0, 0.0, 0.0, 0.0, 0.0, 0.0, 0.0, 0.0, 0.0, 0.0, 0.0, 0.0, 0.0, 0.0, 0.0, 0.0, 0.0, 0.0, 0.0, 0.0, 0.0, 0.0, 0.0, 0.0, 0.0, 0.0])
me_drum__superhigh.materials.append(mat_none)
me_drum__superhigh.update()
arm_armature = bpy.data.armatures.new('Armature')  # bones are not reproduced

# ---- objects
ob_armature = bpy.data.objects.new('Armature', arm_armature)
ob_gun__superhigh = bpy.data.objects.new('gun  superhigh', me_gun__superhigh)
ob_barrel__superhigh = bpy.data.objects.new('barrel  superhigh', me_barrel__superhigh)
ob_drum__superhigh = bpy.data.objects.new('drum  superhigh', me_drum__superhigh)

# ---- transforms, parenting, visibility, modifiers, constraints
ob_armature.location = (0.0, 0.0, 0.0)
ob_gun__superhigh.parent = ob_armature
ob_gun__superhigh.location = (0.0, 0.0, 0.0)
_vg = ob_gun__superhigh.vertex_groups.new(name='gun')
_vg.add([0, 1, 2, 3, 4, 5, 6, 7, 8, 9, 10, 11, 12, 13, 14, 15, 16, 17, 18, 19, 20, 21, 22, 23, 24, 25, 26, 27, 28, 29, 30, 31, 32, 33, 34, 35, 36, 37, 38, 39, 40, 41, 42, 43, 44, 45, 46, 47, 48, 49, 50, 51, 52, 53, 54, 55, 56, 57, 58, 59, 60, 61, 62, 63, 64, 65, 66, 67, 68, 69, 70, 71, 72, 73, 74, 75, 76, 77, 78, 79, 80, 81, 82, 83, 84, 85, 86, 87, 88, 89, 90, 91, 92, 93, 94, 95, 96, 97, 98, 99, 100, 101, 102, 103, 104, 105, 106, 107, 108, 109, 110, 111, 112, 113, 114, 115, 116, 117, 118, 119], 1.0, 'REPLACE')
_m = ob_gun__superhigh.modifiers.new('Armature', 'ARMATURE')
_m.object = ob_armature
ob_barrel__superhigh.parent = ob_armature
ob_barrel__superhigh.location = (0.0, 0.0, 0.0)
_vg = ob_barrel__superhigh.vertex_groups.new(name='barrel')
_vg.add([0, 1, 2, 3, 4, 5, 6, 7, 8, 9, 10, 11, 12, 13, 14, 15, 16, 17, 18, 19, 20, 21, 22, 23, 24, 25, 26, 27, 28, 29, 30, 31, 32, 33, 34, 35, 36, 37, 38, 39, 40, 41, 42, 43, 44, 45, 46, 47, 48, 49, 50, 51, 52, 53, 54, 55, 56, 57, 58, 59, 60, 61, 62, 63, 64, 65, 66, 67, 68, 69, 70, 71, 72, 73, 74, 75, 76, 77, 78, 79, 80, 81, 82, 83, 84, 85, 86], 1.0, 'REPLACE')
_m = ob_barrel__superhigh.modifiers.new('Armature', 'ARMATURE')
_m.object = ob_armature
ob_drum__superhigh.parent = ob_armature
ob_drum__superhigh.location = (0.0, 0.0, 0.0)
_vg = ob_drum__superhigh.vertex_groups.new(name='drum')
_vg.add([0, 1, 2, 3, 4, 5, 6, 7, 8, 9, 10, 11, 12, 13, 14, 15, 16, 17, 18, 19, 20, 21, 22, 23, 24, 25, 26, 27, 28, 29, 30, 31, 32, 33, 34, 35], 1.0, 'REPLACE')
_m = ob_drum__superhigh.modifiers.new('Armature', 'ARMATURE')
_m.object = ob_armature

# ---- collection membership
col_collection.objects.link(ob_armature)
col_collection.objects.link(ob_gun__superhigh)
col_collection.objects.link(ob_barrel__superhigh)
col_collection.objects.link(ob_drum__superhigh)

# ---- scene / render settings (as saved in the file)
scene.frame_start = 1; scene.frame_end = 2; scene.frame_set(1)
scene.render.engine = 'BLENDER_EEVEE_NEXT'
scene.render.fps = 30
scene.cycles.sampling_pattern = 'TABULATED_SOBOL'
scene.cycles.use_light_tree = False
scene.view_settings.view_transform = 'Filmic'
bpy.context.view_layer.update()

# ---- added for rendering (the .blend has no active camera and no usable light): camera, sun
cam_auto = bpy.data.cameras.new('AutoCamera')
cam_auto.lens = 50.0
cam_auto.sensor_width = 36.0
cam_auto.clip_end = 1000.0
ob_auto_camera = bpy.data.objects.new('AutoCamera', cam_auto)
scene.collection.objects.link(ob_auto_camera)
ob_auto_camera.location = (71.7002, -60.6936, 33.216)
ob_auto_camera.rotation_euler = (1.09748, -7.21219e-08, 0.694738)
scene.camera = ob_auto_camera
light_auto_sun = bpy.data.lights.new('AutoSun', 'SUN')
light_auto_sun.energy = 3.0
light_auto_sun.angle = 0.0523599
ob_auto_sun = bpy.data.objects.new('AutoSun', light_auto_sun)
scene.collection.objects.link(ob_auto_sun)
ob_auto_sun.rotation_euler = (0.872665, 0.174533, 0.523599)
bpy.context.view_layer.update()
